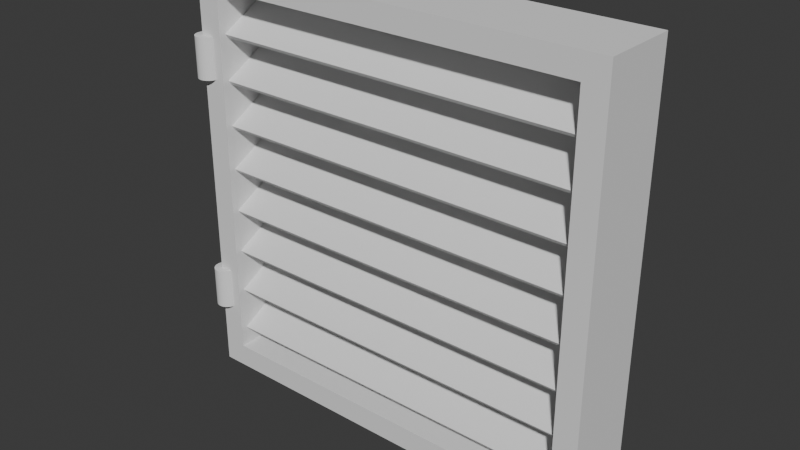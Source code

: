 # Source: vent_door.blend  (saved by Blender 5.0.118; exported with 4.5.12 LTS)
import bpy
from mathutils import Matrix  # noqa: F401  (used for matrix-valued properties, if any)

bpy.ops.wm.read_factory_settings(use_empty=True)
scene = bpy.context.scene
scene.name = 'Scene'

# ---- collections
col_collection = bpy.data.collections.new('Collection'); scene.collection.children.link(col_collection)

# ---- world
world_world = bpy.data.worlds.new('World'); scene.world = world_world
world_world.use_nodes = True; world_world.node_tree.nodes.clear()
_N = world_world.node_tree.nodes; _L = world_world.node_tree.links
n0 = _N.new('ShaderNodeOutputWorld'); n0.name = 'World Output'; n0.location = (200, 100)
n1 = _N.new('ShaderNodeBackground'); n1.name = 'Background'; n1.location = (-200, 100)
n1.inputs[0].default_value = (0.05088, 0.05088, 0.05088, 1.0)
_L.new(n1.outputs[0], n0.inputs[0])
n0.is_active_output = True
world_world.color = (0.05088, 0.05088, 0.05088)
world_world.sun_shadow_jitter_overblur = 0.0

# ---- meshes
me_cylinder = bpy.data.meshes.new('Cylinder')
me_cylinder.from_pydata([(-0.006752, 0.08132, -0.8817), (-0.006752, 0.08132, -0.6286), (0.006535, 0.08001, -0.8817), (0.006535, 0.08001, -0.6286), (0.01931, 0.07613, -0.8817), (0.01931, 0.07613, -0.6286), (0.03109, 0.06984, -0.8817), (0.03109, 0.06984, -0.6286), (0.04141, 0.06137, -0.8817), (0.04141, 0.06137, -0.6286), (0.04988, 0.05105, -0.8817), (0.04988, 0.05105, -0.6286), (0.05617, 0.03927, -0.8817), (0.05617, 0.03927, -0.6286), (0.06005, 0.0265, -0.8817), (0.06005, 0.0265, -0.6286), (0.06136, 0.01321, -0.8817), (0.06136, 0.01321, -0.6286), (0.06005, -7.927e-05, -0.8817), (0.06005, -7.927e-05, -0.6286), (0.05617, -0.01286, -0.8817), (0.05617, -0.01286, -0.6286), (0.04988, -0.02463, -0.8817), (0.04988, -0.02463, -0.6286), (0.04141, -0.03495, -0.8817), (0.04141, -0.03495, -0.6286), (0.03109, -0.04342, -0.8817), (0.03109, -0.04342, -0.6286), (0.01931, -0.04972, -0.8817), (0.01931, -0.04972, -0.6286), (0.006535, -0.05359, -0.8817), (0.006535, -0.05359, -0.6286), (-0.006752, -0.0549, -0.8817), (-0.006752, -0.0549, -0.6286), (-0.02004, -0.05359, -0.8817), (-0.02004, -0.05359, -0.6286), (-0.03282, -0.04972, -0.8817), (-0.03282, -0.04972, -0.6286), (-0.04459, -0.04342, -0.8817), (-0.04459, -0.04342, -0.6286), (-0.05491, -0.03495, -0.8817), (-0.05491, -0.03495, -0.6286), (-0.06338, -0.02463, -0.8817), (-0.06338, -0.02463, -0.6286), (-0.06968, -0.01286, -0.8817), (-0.06968, -0.01286, -0.6286), (-0.07355, -7.927e-05, -0.8817), (-0.07355, -7.927e-05, -0.6286), (-0.07486, 0.01321, -0.8817), (-0.07486, 0.01321, -0.6286), (-0.07355, 0.0265, -0.8817), (-0.07355, 0.0265, -0.6286), (-0.06968, 0.03927, -0.8817), (-0.06968, 0.03927, -0.6286), (-0.06338, 0.05105, -0.8817), (-0.06338, 0.05105, -0.6286), (-0.05491, 0.06137, -0.8817), (-0.05491, 0.06137, -0.6286), (-0.04459, 0.06984, -0.8817), (-0.04459, 0.06984, -0.6286), (-0.03282, 0.07613, -0.8817), (-0.03282, 0.07613, -0.6286), (-0.02004, 0.08001, -0.8817), (-0.02004, 0.08001, -0.6286), (-0.006753, 0.08132, 0.8792), (-0.006753, 0.08132, 0.6261), (0.006535, 0.08001, 0.8792), (0.006535, 0.08001, 0.6261), (0.01931, 0.07613, 0.8792), (0.01931, 0.07613, 0.6261), (0.03109, 0.06984, 0.8792), (0.03109, 0.06984, 0.6261), (0.04141, 0.06137, 0.8792), (0.04141, 0.06137, 0.6261), (0.04988, 0.05105, 0.8792), (0.04988, 0.05105, 0.6261), (0.05617, 0.03927, 0.8792), (0.05617, 0.03927, 0.6261), (0.06005, 0.0265, 0.8792), (0.06005, 0.0265, 0.6261), (0.06136, 0.01321, 0.8792), (0.06136, 0.01321, 0.6261), (0.06005, -7.927e-05, 0.8792), (0.06005, -7.927e-05, 0.6261), (0.05617, -0.01286, 0.8792), (0.05617, -0.01286, 0.6261), (0.04988, -0.02463, 0.8792), (0.04988, -0.02463, 0.6261), (0.04141, -0.03495, 0.8792), (0.04141, -0.03495, 0.6261), (0.03109, -0.04342, 0.8792), (0.03109, -0.04342, 0.6261), (0.01931, -0.04972, 0.8792), (0.01931, -0.04972, 0.6261), (0.006535, -0.05359, 0.8792), (0.006535, -0.05359, 0.6261), (-0.006753, -0.0549, 0.8792), (-0.006753, -0.0549, 0.6261), (-0.02004, -0.05359, 0.8792), (-0.02004, -0.05359, 0.6261), (-0.03282, -0.04972, 0.8792), (-0.03282, -0.04972, 0.6261), (-0.04459, -0.04342, 0.8792), (-0.04459, -0.04342, 0.6261), (-0.05491, -0.03495, 0.8792), (-0.05491, -0.03495, 0.6261), (-0.06338, -0.02463, 0.8792), (-0.06338, -0.02463, 0.6261), (-0.06968, -0.01286, 0.8792), (-0.06968, -0.01286, 0.6261), (-0.07355, -7.927e-05, 0.8792), (-0.07355, -7.927e-05, 0.6261), (-0.07486, 0.01321, 0.8792), (-0.07486, 0.01321, 0.6261), (-0.07355, 0.0265, 0.8792), (-0.07355, 0.0265, 0.6261), (-0.06968, 0.03927, 0.8792), (-0.06968, 0.03927, 0.6261), (-0.06338, 0.05105, 0.8792), (-0.06338, 0.05105, 0.6261), (-0.05491, 0.06137, 0.8792), (-0.05491, 0.06137, 0.6261), (-0.04459, 0.06984, 0.8792), (-0.04459, 0.06984, 0.6261), (-0.03282, 0.07613, 0.8792), (-0.03282, 0.07613, 0.6261), (-0.02004, 0.08001, 0.8792), (-0.02004, 0.08001, 0.6261), (0.09742, 0.04127, 0.8989), (0.09742, 0.05638, 0.8771), (0.09742, 0.3264, 1.055), (0.09742, 0.3415, 1.034), (2.462, 0.04127, 0.8989), (2.462, 0.05638, 0.8771), (2.462, 0.3264, 1.055), (2.462, 0.3415, 1.034), (0.09742, 0.04127, 0.6228), (0.09742, 0.05638, 0.601), (0.09742, 0.3264, 0.7794), (0.09742, 0.3415, 0.7576), (2.462, 0.04127, 0.6228), (2.462, 0.05638, 0.601), (2.462, 0.3264, 0.7794), (2.462, 0.3415, 0.7576), (0.09742, 0.04127, 0.3468), (0.09742, 0.05638, 0.325), (0.09742, 0.3264, 0.5034), (0.09742, 0.3415, 0.4816), (2.462, 0.04127, 0.3468), (2.462, 0.05638, 0.325), (2.462, 0.3264, 0.5034), (2.462, 0.3415, 0.4816), (0.09742, 0.04127, 0.07074), (0.09742, 0.05638, 0.04892), (0.09742, 0.3264, 0.2273), (0.09742, 0.3415, 0.2055), (2.462, 0.04127, 0.07074), (2.462, 0.05638, 0.04892), (2.462, 0.3264, 0.2273), (2.462, 0.3415, 0.2055), (0.09742, 0.04127, -0.2053), (0.09742, 0.05638, -0.2271), (0.09742, 0.3264, -0.04873), (0.09742, 0.3415, -0.07054), (2.462, 0.04127, -0.2053), (2.462, 0.05638, -0.2271), (2.462, 0.3264, -0.04873), (2.462, 0.3415, -0.07054), (0.09742, 0.04127, -0.4814), (0.09742, 0.05638, -0.5032), (0.09742, 0.3264, -0.3248), (0.09742, 0.3415, -0.3466), (2.462, 0.04127, -0.4814), (2.462, 0.05638, -0.5032), (2.462, 0.3264, -0.3248), (2.462, 0.3415, -0.3466), (0.09742, 0.04127, -0.7574), (0.09742, 0.05638, -0.7792), (0.09742, 0.3264, -0.6008), (0.09742, 0.3415, -0.6226), (2.462, 0.04127, -0.7574), (2.462, 0.05638, -0.7792), (2.462, 0.3264, -0.6008), (2.462, 0.3415, -0.6226), (0.09742, 0.04127, -1.033), (0.09742, 0.05638, -1.055), (0.09742, 0.3264, -0.8769), (0.09742, 0.3415, -0.8987), (2.462, 0.04127, -1.033), (2.462, 0.05638, -1.055), (2.462, 0.3264, -0.8769), (2.462, 0.3415, -0.8987), (-0.02385, -2.265e-06, -1.302), (-0.02385, -2.265e-06, 1.306), (-0.02385, 0.4784, -1.302), (-0.02385, 0.4784, 1.306), (2.584, -2.265e-06, -1.302), (2.584, -2.265e-06, 1.306), (2.584, 0.4784, -1.302), (2.584, 0.4784, 1.306), (0.1205, 0.4784, -1.157), (2.439, 0.4784, 1.162), (0.1205, 0.4784, 1.162), (2.439, 0.4784, -1.157), (2.439, -2.265e-06, -1.157), (0.1205, -2.265e-06, 1.162), (2.439, -2.265e-06, 1.162), (0.1205, -2.265e-06, -1.157)], [], [(0, 1, 3, 2), (2, 3, 5, 4), (4, 5, 7, 6), (6, 7, 9, 8), (8, 9, 11, 10), (10, 11, 13, 12), (12, 13, 15, 14), (14, 15, 17, 16), (16, 17, 19, 18), (18, 19, 21, 20), (20, 21, 23, 22), (22, 23, 25, 24), (24, 25, 27, 26), (26, 27, 29, 28), (28, 29, 31, 30), (30, 31, 33, 32), (32, 33, 35, 34), (34, 35, 37, 36), (36, 37, 39, 38), (38, 39, 41, 40), (40, 41, 43, 42), (42, 43, 45, 44), (44, 45, 47, 46), (46, 47, 49, 48), (48, 49, 51, 50), (50, 51, 53, 52), (52, 53, 55, 54), (54, 55, 57, 56), (56, 57, 59, 58), (58, 59, 61, 60), (3, 1, 63, 61, 59, 57, 55, 53, 51, 49, 47, 45, 43, 41, 39, 37, 35, 33, 31, 29, 27, 25, 23, 21, 19, 17, 15, 13, 11, 9, 7, 5), (60, 61, 63, 62), (62, 63, 1, 0), (0, 2, 4, 6, 8, 10, 12, 14, 16, 18, 20, 22, 24, 26, 28, 30, 32, 34, 36, 38, 40, 42, 44, 46, 48, 50, 52, 54, 56, 58, 60, 62), (64, 66, 67, 65), (66, 68, 69, 67), (68, 70, 71, 69), (70, 72, 73, 71), (72, 74, 75, 73), (74, 76, 77, 75), (76, 78, 79, 77), (78, 80, 81, 79), (80, 82, 83, 81), (82, 84, 85, 83), (84, 86, 87, 85), (86, 88, 89, 87), (88, 90, 91, 89), (90, 92, 93, 91), (92, 94, 95, 93), (94, 96, 97, 95), (96, 98, 99, 97), (98, 100, 101, 99), (100, 102, 103, 101), (102, 104, 105, 103), (104, 106, 107, 105), (106, 108, 109, 107), (108, 110, 111, 109), (110, 112, 113, 111), (112, 114, 115, 113), (114, 116, 117, 115), (116, 118, 119, 117), (118, 120, 121, 119), (120, 122, 123, 121), (122, 124, 125, 123), (67, 69, 71, 73, 75, 77, 79, 81, 83, 85, 87, 89, 91, 93, 95, 97, 99, 101, 103, 105, 107, 109, 111, 113, 115, 117, 119, 121, 123, 125, 127, 65), (124, 126, 127, 125), (126, 64, 65, 127), (64, 126, 124, 122, 120, 118, 116, 114, 112, 110, 108, 106, 104, 102, 100, 98, 96, 94, 92, 90, 88, 86, 84, 82, 80, 78, 76, 74, 72, 70, 68, 66), (128, 130, 131, 129), (130, 134, 135, 131), (134, 132, 133, 135), (132, 128, 129, 133), (130, 128, 132, 134), (135, 133, 129, 131), (136, 138, 139, 137), (138, 142, 143, 139), (142, 140, 141, 143), (140, 136, 137, 141), (138, 136, 140, 142), (143, 141, 137, 139), (144, 146, 147, 145), (146, 150, 151, 147), (150, 148, 149, 151), (148, 144, 145, 149), (146, 144, 148, 150), (151, 149, 145, 147), (152, 154, 155, 153), (154, 158, 159, 155), (158, 156, 157, 159), (156, 152, 153, 157), (154, 152, 156, 158), (159, 157, 153, 155), (160, 162, 163, 161), (162, 166, 167, 163), (166, 164, 165, 167), (164, 160, 161, 165), (162, 160, 164, 166), (167, 165, 161, 163), (168, 170, 171, 169), (170, 174, 175, 171), (174, 172, 173, 175), (172, 168, 169, 173), (170, 168, 172, 174), (175, 173, 169, 171), (176, 178, 179, 177), (178, 182, 183, 179), (182, 180, 181, 183), (180, 176, 177, 181), (178, 176, 180, 182), (183, 181, 177, 179), (184, 186, 187, 185), (186, 190, 191, 187), (190, 188, 189, 191), (188, 184, 185, 189), (186, 184, 188, 190), (191, 189, 185, 187), (192, 193, 195, 194), (202, 195, 199, 201), (203, 198, 194, 200), (198, 199, 197, 196), (196, 197, 206, 204), (207, 192, 196, 204), (194, 198, 196, 192), (199, 195, 193, 197), (207, 200, 202, 205), (206, 201, 203, 204), (204, 203, 200, 207), (202, 201, 206, 205), (206, 197, 193, 205), (205, 193, 192, 207), (201, 199, 198, 203), (200, 194, 195, 202)])
me_cylinder.polygons.foreach_set('use_smooth', [1, 1, 1, 1, 1, 1, 1, 1, 1, 1, 1, 1, 1, 1, 1, 1, 1, 1, 1, 1, 1, 1, 1, 1, 1, 1, 1, 1, 1, 1, 1, 1, 1, 1, 1, 1, 1, 1, 1, 1, 1, 1, 1, 1, 1, 1, 1, 1, 1, 1, 1, 1, 1, 1, 1, 1, 1, 1, 1, 1, 1, 1, 1, 1, 1, 1, 1, 1, 0, 0, 0, 0, 0, 0, 0, 0, 0, 0, 0, 0, 0, 0, 0, 0, 0, 0, 0, 0, 0, 0, 0, 0, 0, 0, 0, 0, 0, 0, 0, 0, 0, 0, 0, 0, 0, 0, 0, 0, 0, 0, 0, 0, 0, 0, 0, 0, 0, 0, 0, 0, 0, 0, 0, 0, 0, 0, 0, 0, 0, 0, 0, 0])
_k = set([(0, 2), (0, 62), (1, 3), (1, 63), (2, 4), (3, 5), (4, 6), (5, 7), (6, 8), (7, 9), (8, 10), (9, 11), (10, 12), (11, 13), (12, 14), (13, 15), (14, 16), (15, 17), (16, 18), (17, 19), (18, 20), (19, 21), (20, 22), (21, 23), (22, 24), (23, 25), (24, 26), (25, 27), (26, 28), (27, 29), (28, 30), (29, 31), (30, 32), (31, 33), (32, 34), (33, 35), (34, 36), (35, 37), (36, 38), (37, 39), (38, 40), (39, 41), (40, 42), (41, 43), (42, 44), (43, 45), (44, 46), (45, 47), (46, 48), (47, 49), (48, 50), (49, 51), (50, 52), (51, 53), (52, 54), (53, 55), (54, 56), (55, 57), (56, 58), (57, 59), (58, 60), (59, 61), (60, 62), (61, 63), (64, 66), (64, 126), (65, 67), (65, 127), (66, 68), (67, 69), (68, 70), (69, 71), (70, 72), (71, 73), (72, 74), (73, 75), (74, 76), (75, 77), (76, 78), (77, 79), (78, 80), (79, 81), (80, 82), (81, 83), (82, 84), (83, 85), (84, 86), (85, 87), (86, 88), (87, 89), (88, 90), (89, 91), (90, 92), (91, 93), (92, 94), (93, 95), (94, 96), (95, 97), (96, 98), (97, 99), (98, 100), (99, 101), (100, 102), (101, 103), (102, 104), (103, 105), (104, 106), (105, 107), (106, 108), (107, 109), (108, 110), (109, 111), (110, 112), (111, 113), (112, 114), (113, 115), (114, 116), (115, 117), (116, 118), (117, 119), (118, 120), (119, 121), (120, 122), (121, 123), (122, 124), (123, 125), (124, 126), (125, 127)])
me_cylinder.attributes.new('sharp_edge', 'BOOLEAN', 'EDGE').data.foreach_set('value', [ (min(e.vertices), max(e.vertices)) in _k for e in me_cylinder.edges])
_uv = me_cylinder.uv_layers.new(name='UVMap')
_uv.uv.foreach_set('vector', [0.5557, 0.6332, 0.5557, 0.8563, 0.5418, 0.8563, 0.5418, 0.6332, 0.5418, 0.6332, 0.5418, 0.8563, 0.5279, 0.8563, 0.5279, 0.6332, 0.5279, 0.6332, 0.5279, 0.8563, 0.5139, 0.8563, 0.5139, 0.6332, 0.5139, 0.6332, 0.5139, 0.8563, 0.5, 0.8563, 0.5, 0.6332, 0.5, 0.6332, 0.5, 0.8563, 0.486, 0.8563, 0.486, 0.6332, 0.486, 0.6332, 0.486, 0.8563, 0.4721, 0.8563, 0.4721, 0.6332, 0.4721, 0.6332, 0.4721, 0.8563, 0.4581, 0.8563, 0.4581, 0.6332, 0.4581, 0.6332, 0.4581, 0.8563, 0.4442, 0.8563, 0.4442, 0.6332, 0.4442, 0.6332, 0.4442, 0.8563, 0.4303, 0.8563, 0.4303, 0.6332, 0.4303, 0.6332, 0.4303, 0.8563, 0.4163, 0.8563, 0.4163, 0.6332, 0.4163, 0.6332, 0.4163, 0.8563, 0.4024, 0.8563, 0.4024, 0.6332, 0.4024, 0.6332, 0.4024, 0.8563, 0.3884, 0.8563, 0.3884, 0.6332, 0.3884, 0.6332, 0.3884, 0.8563, 0.3745, 0.8563, 0.3745, 0.6332, 0.3745, 0.6332, 0.3745, 0.8563, 0.3606, 0.8563, 0.3606, 0.6332, 0.3606, 0.6332, 0.3606, 0.8563, 0.3466, 0.8563, 0.3466, 0.6332, 0.3466, 0.6332, 0.3466, 0.8563, 0.3327, 0.8563, 0.3327, 0.6332, 0.3327, 0.6332, 0.3327, 0.8563, 0.3187, 0.8563, 0.3187, 0.6332, 0.3187, 0.6332, 0.3187, 0.8563, 0.3048, 0.8563, 0.3048, 0.6332, 0.3048, 0.6332, 0.3048, 0.8563, 0.2908, 0.8563, 0.2908, 0.6332, 0.2908, 0.6332, 0.2908, 0.8563, 0.2769, 0.8563, 0.2769, 0.6332, 0.2769, 0.6332, 0.2769, 0.8563, 0.263, 0.8563, 0.263, 0.6332, 0.263, 0.6332, 0.263, 0.8563, 0.249, 0.8563, 0.249, 0.6332, 0.249, 0.6332, 0.249, 0.8563, 0.2351, 0.8563, 0.2351, 0.6332, 0.2351, 0.6332, 0.2351, 0.8563, 0.2211, 0.8563, 0.2211, 0.6332, 0.2211, 0.6332, 0.2211, 0.8563, 0.2072, 0.8563, 0.2072, 0.6332, 0.2072, 0.6332, 0.2072, 0.8563, 0.1932, 0.8563, 0.1932, 0.6332, 0.1932, 0.6332, 0.1932, 0.8563, 0.1793, 0.8563, 0.1793, 0.6332, 0.1793, 0.6332, 0.1793, 0.8563, 0.1654, 0.8563, 0.1654, 0.6332, 0.1654, 0.6332, 0.1654, 0.8563, 0.1514, 0.8563, 0.1514, 0.6332, 0.1514, 0.6332, 0.1514, 0.8563, 0.1375, 0.8563, 0.1375, 0.6332, 0.242, 0.6267, 0.2211, 0.6287, 0.2002, 0.6267, 0.1801, 0.6206, 0.1616, 0.6107, 0.1454, 0.5974, 0.1321, 0.5811, 0.1222, 0.5626, 0.1161, 0.5425, 0.114, 0.5217, 0.1161, 0.5008, 0.1222, 0.4807, 0.1321, 0.4622, 0.1454, 0.4459, 0.1616, 0.4326, 0.1801, 0.4227, 0.2002, 0.4166, 0.2211, 0.4146, 0.242, 0.4166, 0.2621, 0.4227, 0.2806, 0.4326, 0.2968, 0.4459, 0.3102, 0.4622, 0.3201, 0.4807, 0.3261, 0.5008, 0.3282, 0.5217, 0.3261, 0.5425, 0.3201, 0.5626, 0.3102, 0.5811, 0.2968, 0.5974, 0.2806, 0.6107, 0.2621, 0.6206, 0.1375, 0.6332, 0.1375, 0.8563, 0.1235, 0.8563, 0.1235, 0.6332, 0.1235, 0.6332, 0.1235, 0.8563, 0.1096, 0.8563, 0.1096, 0.6332, 0.4442, 0.6287, 0.4651, 0.6267, 0.4852, 0.6206, 0.5037, 0.6107, 0.5199, 0.5974, 0.5332, 0.5811, 0.5431, 0.5626, 0.5492, 0.5425, 0.5513, 0.5217, 0.5492, 0.5008, 0.5431, 0.4807, 0.5332, 0.4622, 0.5199, 0.4459, 0.5037, 0.4326, 0.4852, 0.4227, 0.4651, 0.4166, 0.4442, 0.4146, 0.4233, 0.4166, 0.4032, 0.4227, 0.3847, 0.4326, 0.3685, 0.4459, 0.3552, 0.4622, 0.3453, 0.4807, 0.3392, 0.5008, 0.3371, 0.5217, 0.3392, 0.5425, 0.3453, 0.5626, 0.3552, 0.5811, 0.3685, 0.5974, 0.3847, 0.6107, 0.4032, 0.6206, 0.4233, 0.6267, 0.5557, 0.6332, 0.5418, 0.6332, 0.5418, 0.8563, 0.5557, 0.8563, 0.5418, 0.6332, 0.5279, 0.6332, 0.5279, 0.8563, 0.5418, 0.8563, 0.5279, 0.6332, 0.5139, 0.6332, 0.5139, 0.8563, 0.5279, 0.8563, 0.5139, 0.6332, 0.5, 0.6332, 0.5, 0.8563, 0.5139, 0.8563, 0.5, 0.6332, 0.486, 0.6332, 0.486, 0.8563, 0.5, 0.8563, 0.486, 0.6332, 0.4721, 0.6332, 0.4721, 0.8563, 0.486, 0.8563, 0.4721, 0.6332, 0.4581, 0.6332, 0.4581, 0.8563, 0.4721, 0.8563, 0.4581, 0.6332, 0.4442, 0.6332, 0.4442, 0.8563, 0.4581, 0.8563, 0.4442, 0.6332, 0.4303, 0.6332, 0.4303, 0.8563, 0.4442, 0.8563, 0.4303, 0.6332, 0.4163, 0.6332, 0.4163, 0.8563, 0.4303, 0.8563, 0.4163, 0.6332, 0.4024, 0.6332, 0.4024, 0.8563, 0.4163, 0.8563, 0.4024, 0.6332, 0.3884, 0.6332, 0.3884, 0.8563, 0.4024, 0.8563, 0.3884, 0.6332, 0.3745, 0.6332, 0.3745, 0.8563, 0.3884, 0.8563, 0.3745, 0.6332, 0.3606, 0.6332, 0.3606, 0.8563, 0.3745, 0.8563, 0.3606, 0.6332, 0.3466, 0.6332, 0.3466, 0.8563, 0.3606, 0.8563, 0.3466, 0.6332, 0.3327, 0.6332, 0.3327, 0.8563, 0.3466, 0.8563, 0.3327, 0.6332, 0.3187, 0.6332, 0.3187, 0.8563, 0.3327, 0.8563, 0.3187, 0.6332, 0.3048, 0.6332, 0.3048, 0.8563, 0.3187, 0.8563, 0.3048, 0.6332, 0.2908, 0.6332, 0.2908, 0.8563, 0.3048, 0.8563, 0.2908, 0.6332, 0.2769, 0.6332, 0.2769, 0.8563, 0.2908, 0.8563, 0.2769, 0.6332, 0.263, 0.6332, 0.263, 0.8563, 0.2769, 0.8563, 0.263, 0.6332, 0.249, 0.6332, 0.249, 0.8563, 0.263, 0.8563, 0.249, 0.6332, 0.2351, 0.6332, 0.2351, 0.8563, 0.249, 0.8563, 0.2351, 0.6332, 0.2211, 0.6332, 0.2211, 0.8563, 0.2351, 0.8563, 0.2211, 0.6332, 0.2072, 0.6332, 0.2072, 0.8563, 0.2211, 0.8563, 0.2072, 0.6332, 0.1932, 0.6332, 0.1932, 0.8563, 0.2072, 0.8563, 0.1932, 0.6332, 0.1793, 0.6332, 0.1793, 0.8563, 0.1932, 0.8563, 0.1793, 0.6332, 0.1654, 0.6332, 0.1654, 0.8563, 0.1793, 0.8563, 0.1654, 0.6332, 0.1514, 0.6332, 0.1514, 0.8563, 0.1654, 0.8563, 0.1514, 0.6332, 0.1375, 0.6332, 0.1375, 0.8563, 0.1514, 0.8563, 0.242, 0.6267, 0.2621, 0.6206, 0.2806, 0.6107, 0.2968, 0.5974, 0.3102, 0.5811, 0.3201, 0.5626, 0.3261, 0.5425, 0.3282, 0.5217, 0.3261, 0.5008, 0.3201, 0.4807, 0.3102, 0.4622, 0.2968, 0.4459, 0.2806, 0.4326, 0.2621, 0.4227, 0.242, 0.4166, 0.2211, 0.4146, 0.2002, 0.4166, 0.1801, 0.4227, 0.1616, 0.4326, 0.1454, 0.4459, 0.1321, 0.4622, 0.1222, 0.4807, 0.1161, 0.5008, 0.114, 0.5217, 0.1161, 0.5425, 0.1222, 0.5626, 0.1321, 0.5811, 0.1454, 0.5974, 0.1616, 0.6107, 0.1801, 0.6206, 0.2002, 0.6267, 0.2211, 0.6287, 0.1375, 0.6332, 0.1235, 0.6332, 0.1235, 0.8563, 0.1375, 0.8563, 0.1235, 0.6332, 0.1096, 0.6332, 0.1096, 0.8563, 0.1235, 0.8563, 0.4442, 0.6287, 0.4233, 0.6267, 0.4032, 0.6206, 0.3847, 0.6107, 0.3685, 0.5974, 0.3552, 0.5811, 0.3453, 0.5626, 0.3392, 0.5425, 0.3371, 0.5217, 0.3392, 0.5008, 0.3453, 0.4807, 0.3552, 0.4622, 0.3685, 0.4459, 0.3847, 0.4326, 0.4032, 0.4227, 0.4233, 0.4166, 0.4442, 0.4146, 0.4651, 0.4166, 0.4852, 0.4227, 0.5037, 0.4326, 0.5199, 0.4459, 0.5332, 0.4622, 0.5431, 0.4807, 0.5492, 0.5008, 0.5513, 0.5217, 0.5492, 0.5425, 0.5431, 0.5626, 0.5332, 0.5811, 0.5199, 0.5974, 0.5037, 0.6107, 0.4852, 0.6206, 0.4651, 0.6267, 0.8138, 0.02667, 0.9422, 0.02667, 0.9433, 0.03708, 0.8149, 0.03708, 0.9538, 0.03709, 0.9538, 0.9708, 0.9433, 0.9708, 0.9433, 0.03708, 0.9422, 0.9812, 0.8138, 0.9812, 0.8149, 0.9708, 0.9433, 0.9708, 0.8044, 0.9708, 0.8044, 0.03708, 0.8149, 0.03708, 0.8149, 0.9708, 0.676, 0.03708, 0.8044, 0.03708, 0.8044, 0.9708, 0.676, 0.9708, 0.9433, 0.9708, 0.8149, 0.9708, 0.8149, 0.03708, 0.9433, 0.03708, 0.8149, 0.9708, 0.9433, 0.9708, 0.9422, 0.9812, 0.8138, 0.9812, 0.9433, 0.9708, 0.9433, 0.03708, 0.9538, 0.03709, 0.9538, 0.9708, 0.9433, 0.03708, 0.8149, 0.03708, 0.8138, 0.02667, 0.9422, 0.02667, 0.8149, 0.03708, 0.8149, 0.9708, 0.8044, 0.9708, 0.8044, 0.03708, 0.9433, 0.9708, 0.8149, 0.9708, 0.8149, 0.03708, 0.9433, 0.03708, 0.676, 0.03708, 0.8044, 0.03708, 0.8044, 0.9708, 0.676, 0.9708, 0.8149, 0.9708, 0.9433, 0.9708, 0.9422, 0.9812, 0.8138, 0.9812, 0.9433, 0.9708, 0.9433, 0.03708, 0.9538, 0.03709, 0.9538, 0.9708, 0.9433, 0.03708, 0.8149, 0.03708, 0.8138, 0.02667, 0.9422, 0.02667, 0.8149, 0.03708, 0.8149, 0.9708, 0.8044, 0.9708, 0.8044, 0.03708, 0.9433, 0.9708, 0.8149, 0.9708, 0.8149, 0.03708, 0.9433, 0.03708, 0.676, 0.03708, 0.8044, 0.03708, 0.8044, 0.9708, 0.676, 0.9708, 0.8138, 0.02667, 0.9422, 0.02667, 0.9433, 0.03708, 0.8149, 0.03708, 0.9538, 0.03709, 0.9538, 0.9708, 0.9433, 0.9708, 0.9433, 0.03708, 0.9422, 0.9812, 0.8138, 0.9812, 0.8149, 0.9708, 0.9433, 0.9708, 0.8044, 0.9708, 0.8044, 0.03708, 0.8149, 0.03708, 0.8149, 0.9708, 0.676, 0.03708, 0.8044, 0.03708, 0.8044, 0.9708, 0.676, 0.9708, 0.9433, 0.9708, 0.8149, 0.9708, 0.8149, 0.03708, 0.9433, 0.03708, 0.8138, 0.02667, 0.9422, 0.02667, 0.9433, 0.03708, 0.8149, 0.03708, 0.9538, 0.03709, 0.9538, 0.9708, 0.9433, 0.9708, 0.9433, 0.03708, 0.9422, 0.9812, 0.8138, 0.9812, 0.8149, 0.9708, 0.9433, 0.9708, 0.8044, 0.9708, 0.8044, 0.03708, 0.8149, 0.03708, 0.8149, 0.9708, 0.676, 0.03708, 0.8044, 0.03708, 0.8044, 0.9708, 0.676, 0.9708, 0.9433, 0.9708, 0.8149, 0.9708, 0.8149, 0.03708, 0.9433, 0.03708, 0.8138, 0.02667, 0.9422, 0.02667, 0.9433, 0.03708, 0.8149, 0.03708, 0.9538, 0.03709, 0.9538, 0.9708, 0.9433, 0.9708, 0.9433, 0.03708, 0.9422, 0.9812, 0.8138, 0.9812, 0.8149, 0.9708, 0.9433, 0.9708, 0.8044, 0.9708, 0.8044, 0.03708, 0.8149, 0.03708, 0.8149, 0.9708, 0.676, 0.03708, 0.8044, 0.03708, 0.8044, 0.9708, 0.676, 0.9708, 0.9433, 0.9708, 0.8149, 0.9708, 0.8149, 0.03708, 0.9433, 0.03708, 0.8138, 0.02667, 0.9422, 0.02667, 0.9433, 0.03708, 0.8149, 0.03708, 0.9538, 0.03709, 0.9538, 0.9708, 0.9433, 0.9708, 0.9433, 0.03708, 0.9422, 0.9812, 0.8138, 0.9812, 0.8149, 0.9708, 0.9433, 0.9708, 0.8044, 0.9708, 0.8044, 0.03708, 0.8149, 0.03708, 0.8149, 0.9708, 0.676, 0.03708, 0.8044, 0.03708, 0.8044, 0.9708, 0.676, 0.9708, 0.9433, 0.9708, 0.8149, 0.9708, 0.8149, 0.03708, 0.9433, 0.03708, 0.8138, 0.02667, 0.9422, 0.02667, 0.9433, 0.03708, 0.8149, 0.03708, 0.9538, 0.03709, 0.9538, 0.9708, 0.9433, 0.9708, 0.9433, 0.03708, 0.9422, 0.9812, 0.8138, 0.9812, 0.8149, 0.9708, 0.9433, 0.9708, 0.8044, 0.9708, 0.8044, 0.03708, 0.8149, 0.03708, 0.8149, 0.9708, 0.676, 0.03708, 0.8044, 0.03708, 0.8044, 0.9708, 0.676, 0.9708, 0.9433, 0.9708, 0.8149, 0.9708, 0.8149, 0.03708, 0.9433, 0.03708, 0.6551, 0.3169, 0.6551, 0.966, 0.5738, 0.8847, 0.5738, 0.3982, 0.5738, 0.3982, 0.6551, 0.3169, 0.6551, 0.966, 0.5738, 0.8847, 0.08726, 0.8847, 0.005971, 0.966, 0.005971, 0.3169, 0.08726, 0.3982, 0.08726, 0.3982, 0.08726, 0.8847, 0.005971, 0.966, 0.005971, 0.3169, 0.005971, 0.3169, 0.6551, 0.3169, 0.5738, 0.3982, 0.08726, 0.3982, 0.08726, 0.8847, 0.005971, 0.966, 0.005971, 0.3169, 0.08726, 0.3982, 0.5738, 0.3982, 0.08726, 0.3982, 0.005971, 0.3169, 0.6551, 0.3169, 0.08726, 0.8847, 0.5738, 0.8847, 0.6551, 0.966, 0.005971, 0.966, 0.6551, 0.966, 0.5738, 0.8847, 0.5738, 0.3982, 0.6551, 0.3169, 0.005971, 0.3169, 0.08726, 0.3982, 0.08726, 0.8847, 0.005971, 0.966, 0.005971, 0.966, 0.08726, 0.8847, 0.5738, 0.8847, 0.6551, 0.966, 0.5738, 0.3982, 0.08726, 0.3982, 0.005971, 0.3169, 0.6551, 0.3169, 0.5738, 0.3982, 0.6551, 0.3169, 0.6551, 0.966, 0.5738, 0.8847, 0.5738, 0.8847, 0.6551, 0.966, 0.005971, 0.966, 0.08726, 0.8847, 0.5738, 0.8847, 0.6551, 0.966, 0.005971, 0.966, 0.08726, 0.8847, 0.08726, 0.3982, 0.005971, 0.3169, 0.6551, 0.3169, 0.5738, 0.3982])
me_cylinder.update()

# ---- objects
ob_cylinder = bpy.data.objects.new('Cylinder', me_cylinder)

# ---- transforms, parenting, visibility, modifiers, constraints
ob_cylinder.location = (-1.28, -0.4474, 0.001255)

# ---- collection membership
col_collection.objects.link(ob_cylinder)

# ---- scene / render settings (as saved in the file)
scene.frame_start = 1; scene.frame_end = 250; scene.frame_set(1)
scene.render.engine = 'BLENDER_EEVEE_NEXT'
scene.render.bake_bias = 0.0
scene.render.bake_samples = 0
scene.cycles.sampling_pattern = 'TABULATED_SOBOL'
scene.eevee.use_volume_custom_range = False
bpy.context.view_layer.update()

# ---- added for rendering (the .blend has no active camera and no usable light): camera, sun
cam_auto = bpy.data.cameras.new('AutoCamera')
cam_auto.lens = 50.0
cam_auto.sensor_width = 36.0
cam_auto.clip_end = 1000.0
ob_auto_camera = bpy.data.objects.new('AutoCamera', cam_auto)
scene.collection.objects.link(ob_auto_camera)
ob_auto_camera.location = (3.45508, -4.41236, 2.78785)
ob_auto_camera.rotation_euler = (1.09748, -7.21219e-08, 0.694738)
scene.camera = ob_auto_camera
light_auto_sun = bpy.data.lights.new('AutoSun', 'SUN')
light_auto_sun.energy = 3.0
light_auto_sun.angle = 0.0523599
ob_auto_sun = bpy.data.objects.new('AutoSun', light_auto_sun)
scene.collection.objects.link(ob_auto_sun)
ob_auto_sun.rotation_euler = (0.872665, 0.174533, 0.523599)
bpy.context.view_layer.update()
